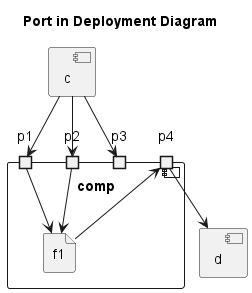

The diagram above was rendered by PlantUML. Its source (embedded in the PNG):
@startuml
title Port in Deployment Diagram
component c
component d

component comp {
    file f1
    port p1
    port p2
    port p3
    port p4
}

' c --> f1: 1st
' c --> f1: 2nd
' c --> f1: 3rd

c --> p1
c --> p2
c --> p3
p1 --> f1
p2 --> f1
f1 --> p4
p4 --> d

@enduml